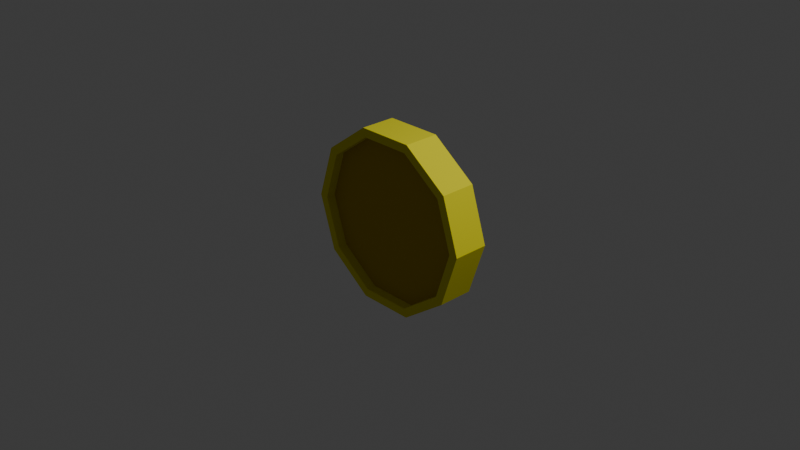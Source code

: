 # Source: M_nze.blend  (saved by Blender 5.0.119; exported with 4.5.12 LTS)
import bpy
from mathutils import Matrix  # noqa: F401  (used for matrix-valued properties, if any)

bpy.ops.wm.read_factory_settings(use_empty=True)
scene = bpy.context.scene
scene.name = 'Scene'

# ---- collections
col_collection = bpy.data.collections.new('Collection'); scene.collection.children.link(col_collection)

# ---- materials (node trees are filled in below, after node groups)
mat_helles_gold = bpy.data.materials.new('Helles Gold')
mat_schatten_gold = bpy.data.materials.new('Schatten Gold')

# ---- material node trees
mat_helles_gold.use_nodes = True; mat_helles_gold.node_tree.nodes.clear()
_N = mat_helles_gold.node_tree.nodes; _L = mat_helles_gold.node_tree.links
n0 = _N.new('ShaderNodeBsdfPrincipled'); n0.name = 'Principled BSDF'; n0.location = (-200, 100)
n0.inputs[0].default_value = (0.8, 0.7392, 0.0, 1.0)
n0.inputs[2].default_value = 1.0
n1 = _N.new('ShaderNodeOutputMaterial'); n1.name = 'Material Output'; n1.location = (200, 100)
_L.new(n0.outputs[0], n1.inputs[0])
n1.is_active_output = True
mat_schatten_gold.use_nodes = True; mat_schatten_gold.node_tree.nodes.clear()
_N = mat_schatten_gold.node_tree.nodes; _L = mat_schatten_gold.node_tree.links
n0 = _N.new('ShaderNodeBsdfPrincipled'); n0.name = 'Principled BSDF'; n0.location = (-200, 100)
n0.inputs[0].default_value = (0.4982, 0.3484, 0.0, 1.0)
n0.inputs[2].default_value = 1.0
n1 = _N.new('ShaderNodeOutputMaterial'); n1.name = 'Material Output'; n1.location = (200, 100)
_L.new(n0.outputs[0], n1.inputs[0])
n1.is_active_output = True

# ---- world
world_world = bpy.data.worlds.new('World'); scene.world = world_world
world_world.use_nodes = True; world_world.node_tree.nodes.clear()
_N = world_world.node_tree.nodes; _L = world_world.node_tree.links
n0 = _N.new('ShaderNodeOutputWorld'); n0.name = 'World Output'; n0.location = (200, 100)
n1 = _N.new('ShaderNodeBackground'); n1.name = 'Background'; n1.location = (-200, 100)
n1.inputs[0].default_value = (0.05088, 0.05088, 0.05088, 1.0)
_L.new(n1.outputs[0], n0.inputs[0])
n0.is_active_output = True
world_world.color = (0.05088, 0.05088, 0.05088)
world_world.sun_shadow_jitter_overblur = 0.0

# ---- cameras
cam_camera = bpy.data.cameras.new('Camera')
cam_camera.clip_end = 100.0
cam_camera.ortho_scale = 7.314

# ---- lights
light_light = bpy.data.lights.new('Light', 'POINT')
light_light.energy = 1000.0
light_light.shadow_soft_size = 0.1

# ---- meshes
me_cylinder = bpy.data.meshes.new('Cylinder')
me_cylinder.from_pydata([(0.9022, 0.1953, -7.55e-08), (0.9022, -0.1953, 7.55e-08), (0.7299, 0.1953, -0.5303), (0.7299, -0.1953, -0.5303), (0.2788, 0.1953, -0.858), (0.2788, -0.1953, -0.858), (-0.2788, 0.1953, -0.858), (-0.2788, -0.1953, -0.858), (-0.7299, 0.1953, -0.5303), (-0.7299, -0.1953, -0.5303), (-0.9022, 0.1953, -7.55e-08), (-0.9022, -0.1953, 7.55e-08), (-0.7299, 0.1953, 0.5303), (-0.7299, -0.1953, 0.5303), (-0.2788, 0.1953, 0.858), (-0.2788, -0.1953, 0.858), (0.2788, 0.1953, 0.858), (0.2788, -0.1953, 0.858), (0.7299, 0.1953, 0.5303), (0.7299, -0.1953, 0.5303), (1.0, 0.1953, -7.55e-08), (0.809, 0.1953, -0.5878), (0.809, -0.1953, -0.5878), (1.0, -0.1953, 7.55e-08), (0.309, 0.1953, -0.9511), (0.309, -0.1953, -0.9511), (-0.309, 0.1953, -0.9511), (-0.309, -0.1953, -0.9511), (-0.809, 0.1953, -0.5878), (-0.809, -0.1953, -0.5878), (-1.0, 0.1953, -7.55e-08), (-1.0, -0.1953, 7.55e-08), (-0.809, 0.1953, 0.5878), (-0.809, -0.1953, 0.5878), (-0.309, 0.1953, 0.9511), (-0.309, -0.1953, 0.9511), (0.309, 0.1953, 0.9511), (0.309, -0.1953, 0.9511), (0.809, 0.1953, 0.5878), (0.809, -0.1953, 0.5878), (0.9022, 0.09283, -7.55e-08), (0.7299, 0.09283, -0.5303), (0.7299, -0.09283, -0.5303), (0.9022, -0.09283, 7.55e-08), (0.2788, 0.09283, -0.858), (0.2788, -0.09283, -0.858), (-0.2788, 0.09283, -0.858), (-0.2788, -0.09283, -0.858), (-0.7299, 0.09283, -0.5303), (-0.7299, -0.09283, -0.5303), (-0.9022, 0.09283, -7.55e-08), (-0.9022, -0.09283, 7.55e-08), (-0.7299, 0.09283, 0.5303), (-0.7299, -0.09283, 0.5303), (-0.2788, 0.09283, 0.858), (-0.2788, -0.09283, 0.858), (0.2788, 0.09283, 0.858), (0.2788, -0.09283, 0.858), (0.7299, 0.09283, 0.5303), (0.7299, -0.09283, 0.5303)], [], [(20, 23, 22, 21), (21, 22, 25, 24), (24, 25, 27, 26), (26, 27, 29, 28), (28, 29, 31, 30), (30, 31, 33, 32), (32, 33, 35, 34), (34, 35, 37, 36), (5, 3, 42, 45), (36, 37, 39, 38), (38, 39, 23, 20), (10, 12, 52, 50), (2, 0, 20, 21), (1, 3, 22, 23), (4, 2, 21, 24), (3, 5, 25, 22), (6, 4, 24, 26), (5, 7, 27, 25), (8, 6, 26, 28), (7, 9, 29, 27), (10, 8, 28, 30), (9, 11, 31, 29), (12, 10, 30, 32), (11, 13, 33, 31), (14, 12, 32, 34), (13, 15, 35, 33), (16, 14, 34, 36), (15, 17, 37, 35), (18, 16, 36, 38), (17, 19, 39, 37), (0, 18, 38, 20), (19, 1, 23, 39), (42, 43, 59, 57, 55, 53, 51, 49, 47, 45), (40, 41, 44, 46, 48, 50, 52, 54, 56, 58), (18, 0, 40, 58), (13, 11, 51, 53), (4, 6, 46, 44), (1, 19, 59, 43), (12, 14, 54, 52), (7, 5, 45, 47), (15, 13, 53, 55), (6, 8, 48, 46), (14, 16, 56, 54), (9, 7, 47, 49), (0, 2, 41, 40), (17, 15, 55, 57), (8, 10, 50, 48), (3, 1, 43, 42), (16, 18, 58, 56), (11, 9, 49, 51), (2, 4, 44, 41), (19, 17, 57, 59)])
me_cylinder.polygons.foreach_set('material_index', [0, 0, 0, 0, 0, 0, 0, 0, 0, 0, 0, 0, 0, 0, 0, 0, 0, 0, 0, 0, 0, 0, 0, 0, 0, 0, 0, 0, 0, 0, 0, 0, 1, 1, 0, 0, 0, 0, 0, 0, 0, 0, 0, 0, 0, 0, 0, 0, 0, 0, 0, 0])
_uv = me_cylinder.uv_layers.new(name='UVMap')
_uv.uv.foreach_set('vector', [1.0, 0.5, 1.0, 1.0, 0.9, 1.0, 0.9, 0.5, 0.9, 0.5, 0.9, 1.0, 0.8, 1.0, 0.8, 0.5, 0.8, 0.5, 0.8, 1.0, 0.7, 1.0, 0.7, 0.5, 0.7, 0.5, 0.7, 1.0, 0.6, 1.0, 0.6, 0.5, 0.6, 0.5, 0.6, 1.0, 0.5, 1.0, 0.5, 0.5, 0.5, 0.5, 0.5, 1.0, 0.4, 1.0, 0.4, 0.5, 0.4, 0.5, 0.4, 1.0, 0.3, 1.0, 0.3, 0.5, 0.3, 0.5, 0.3, 1.0, 0.2, 1.0, 0.2, 0.5, 0.4559, 0.3169, 0.3773, 0.4252, 0.3773, 0.4252, 0.4559, 0.3169, 0.2, 0.5, 0.2, 1.0, 0.1, 1.0, 0.1, 0.5, 0.1, 0.5, 0.1, 1.0, -7.451e-08, 1.0, -7.451e-08, 0.5, 0.75, 0.03348, 0.6227, 0.07483, 0.6227, 0.07483, 0.75, 0.03348, 0.8773, 0.4252, 0.75, 0.4665, 0.75, 0.49, 0.8911, 0.4442, 0.25, 0.4665, 0.3773, 0.4252, 0.3911, 0.4442, 0.25, 0.49, 0.9559, 0.3169, 0.8773, 0.4252, 0.8911, 0.4442, 0.9783, 0.3242, 0.3773, 0.4252, 0.4559, 0.3169, 0.4783, 0.3242, 0.3911, 0.4442, 0.9559, 0.1831, 0.9559, 0.3169, 0.9783, 0.3242, 0.9783, 0.1758, 0.4559, 0.3169, 0.4559, 0.1831, 0.4783, 0.1758, 0.4783, 0.3242, 0.8773, 0.07483, 0.9559, 0.1831, 0.9783, 0.1758, 0.8911, 0.05584, 0.4559, 0.1831, 0.3773, 0.07483, 0.3911, 0.05584, 0.4783, 0.1758, 0.75, 0.03348, 0.8773, 0.07483, 0.8911, 0.05584, 0.75, 0.01, 0.3773, 0.07483, 0.25, 0.03348, 0.25, 0.01, 0.3911, 0.05584, 0.6227, 0.07483, 0.75, 0.03348, 0.75, 0.01, 0.6089, 0.05584, 0.25, 0.03348, 0.1227, 0.07483, 0.1089, 0.05584, 0.25, 0.01, 0.5441, 0.1831, 0.6227, 0.07483, 0.6089, 0.05584, 0.5217, 0.1758, 0.1227, 0.07483, 0.04408, 0.1831, 0.02175, 0.1758, 0.1089, 0.05584, 0.5441, 0.3169, 0.5441, 0.1831, 0.5217, 0.1758, 0.5217, 0.3242, 0.04408, 0.1831, 0.04408, 0.3169, 0.02175, 0.3242, 0.02175, 0.1758, 0.6227, 0.4252, 0.5441, 0.3169, 0.5217, 0.3242, 0.6089, 0.4442, 0.04408, 0.3169, 0.1227, 0.4252, 0.1089, 0.4442, 0.02175, 0.3242, 0.75, 0.4665, 0.6227, 0.4252, 0.6089, 0.4442, 0.75, 0.49, 0.1227, 0.4252, 0.25, 0.4665, 0.25, 0.49, 0.1089, 0.4442, 0.3773, 0.4252, 0.25, 0.4665, 0.1227, 0.4252, 0.04408, 0.3169, 0.04408, 0.1831, 0.1227, 0.07483, 0.25, 0.03348, 0.3773, 0.07483, 0.4559, 0.1831, 0.4559, 0.3169, 0.75, 0.4665, 0.8773, 0.4252, 0.9559, 0.3169, 0.9559, 0.1831, 0.8773, 0.07483, 0.75, 0.03348, 0.6227, 0.07483, 0.5441, 0.1831, 0.5441, 0.3169, 0.6227, 0.4252, 0.6227, 0.4252, 0.75, 0.4665, 0.75, 0.4665, 0.6227, 0.4252, 0.1227, 0.07483, 0.25, 0.03348, 0.25, 0.03348, 0.1227, 0.07483, 0.9559, 0.3169, 0.9559, 0.1831, 0.9559, 0.1831, 0.9559, 0.3169, 0.25, 0.4665, 0.1227, 0.4252, 0.1227, 0.4252, 0.25, 0.4665, 0.6227, 0.07483, 0.5441, 0.1831, 0.5441, 0.1831, 0.6227, 0.07483, 0.4559, 0.1831, 0.4559, 0.3169, 0.4559, 0.3169, 0.4559, 0.1831, 0.04408, 0.1831, 0.1227, 0.07483, 0.1227, 0.07483, 0.04408, 0.1831, 0.9559, 0.1831, 0.8773, 0.07483, 0.8773, 0.07483, 0.9559, 0.1831, 0.5441, 0.1831, 0.5441, 0.3169, 0.5441, 0.3169, 0.5441, 0.1831, 0.3773, 0.07483, 0.4559, 0.1831, 0.4559, 0.1831, 0.3773, 0.07483, 0.75, 0.4665, 0.8773, 0.4252, 0.8773, 0.4252, 0.75, 0.4665, 0.04408, 0.3169, 0.04408, 0.1831, 0.04408, 0.1831, 0.04408, 0.3169, 0.8773, 0.07483, 0.75, 0.03348, 0.75, 0.03348, 0.8773, 0.07483, 0.3773, 0.4252, 0.25, 0.4665, 0.25, 0.4665, 0.3773, 0.4252, 0.5441, 0.3169, 0.6227, 0.4252, 0.6227, 0.4252, 0.5441, 0.3169, 0.25, 0.03348, 0.3773, 0.07483, 0.3773, 0.07483, 0.25, 0.03348, 0.8773, 0.4252, 0.9559, 0.3169, 0.9559, 0.3169, 0.8773, 0.4252, 0.1227, 0.4252, 0.04408, 0.3169, 0.04408, 0.3169, 0.1227, 0.4252])
me_cylinder.materials.append(mat_helles_gold)
me_cylinder.materials.append(mat_schatten_gold)
me_cylinder.update()

# ---- objects
ob_light = bpy.data.objects.new('Light', light_light)
ob_camera = bpy.data.objects.new('Camera', cam_camera)
ob_cylinder = bpy.data.objects.new('Cylinder', me_cylinder)

# ---- transforms, parenting, visibility, modifiers, constraints
ob_light.location = (4.076, 1.005, 5.904)
ob_light.rotation_euler = (0.6503, 0.05522, 1.866)
ob_light.lock_rotations_4d = False
ob_light.empty_display_type = 'ARROWS'
ob_light.color = (0.0, 0.0, 0.0, 0.0)
ob_light.lineart.crease_threshold = 0.0
ob_camera.location = (7.359, -6.926, 4.958)
ob_camera.rotation_euler = (1.109, 0.0, 0.8149)
ob_camera.lock_rotations_4d = False
ob_camera.empty_display_type = 'ARROWS'
ob_camera.color = (0.0, 0.0, 0.0, 0.0)
ob_camera.display_type = 'WIRE'
ob_camera.lineart.crease_threshold = 0.0
ob_cylinder.location = (0.0, 0.0, 0.0)

# ---- collection membership
col_collection.objects.link(ob_light)
col_collection.objects.link(ob_camera)
col_collection.objects.link(ob_cylinder)

# ---- scene / render settings (as saved in the file)
scene.camera = ob_camera
scene.frame_start = 1; scene.frame_end = 250; scene.frame_set(1)
scene.render.engine = 'BLENDER_EEVEE_NEXT'
scene.render.bake_bias = 0.0
scene.render.bake_samples = 0
scene.cycles.sampling_pattern = 'TABULATED_SOBOL'
scene.eevee.use_volume_custom_range = False
bpy.context.view_layer.update()
